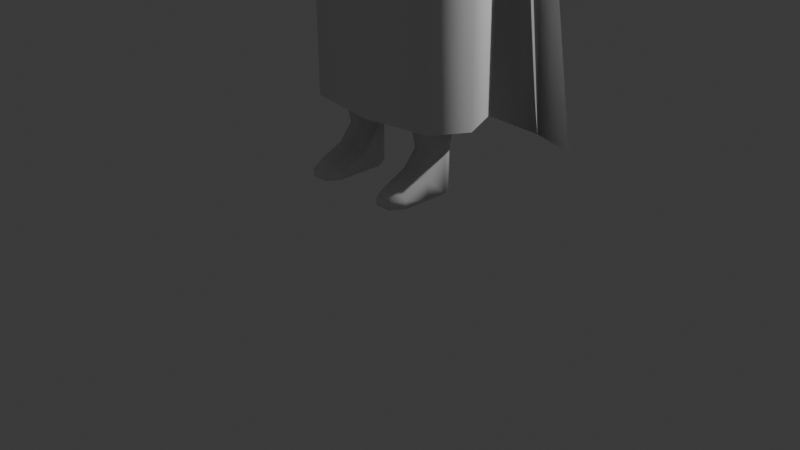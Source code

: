 # Source: Wood-Dummy-2.blend  (saved by Blender 4.1.24; exported with 4.5.12 LTS)
import bpy
from mathutils import Matrix  # noqa: F401  (used for matrix-valued properties, if any)

bpy.ops.wm.read_factory_settings(use_empty=True)
scene = bpy.context.scene
scene.name = 'Scene'

# ---- collections
col_collection = bpy.data.collections.new('Collection'); scene.collection.children.link(col_collection)

# ---- materials (node trees are filled in below, after node groups)
mat_material = bpy.data.materials.new('Material')
mat_material.alpha_threshold = 0.0
mat_material.use_transparent_shadow = False
mat_material.roughness = 0.5
mat_material.line_color = (0.0, 0.0, 0.0, 1.0)

# ---- material node trees
mat_material.use_nodes = True; mat_material.node_tree.nodes.clear()
_N = mat_material.node_tree.nodes; _L = mat_material.node_tree.links
n0 = _N.new('ShaderNodeOutputMaterial'); n0.name = 'Material Output'; n0.location = (300, 300)
n1 = _N.new('ShaderNodeBsdfPrincipled'); n1.name = 'Principled BSDF'; n1.location = (10, 300)
n1.inputs[3].default_value = 1.45
_L.new(n1.outputs[0], n0.inputs[0])
n0.is_active_output = True

# ---- world
world_world = bpy.data.worlds.new('World'); scene.world = world_world
world_world.use_nodes = True; world_world.node_tree.nodes.clear()
_N = world_world.node_tree.nodes; _L = world_world.node_tree.links
n0 = _N.new('ShaderNodeOutputWorld'); n0.name = 'World Output'; n0.location = (300, 300)
n1 = _N.new('ShaderNodeBackground'); n1.name = 'Background'; n1.location = (10, 300)
n1.inputs[0].default_value = (0.05088, 0.05088, 0.05088, 1.0)
_L.new(n1.outputs[0], n0.inputs[0])
n0.is_active_output = True
world_world.color = (0.05088, 0.05088, 0.05088)
world_world.use_sun_shadow = False
world_world.sun_shadow_jitter_overblur = 0.0

# ---- cameras
cam_camera = bpy.data.cameras.new('Camera')
cam_camera.clip_end = 100.0
cam_camera.ortho_scale = 7.314

# ---- lights
light_light = bpy.data.lights.new('Light', 'POINT')
light_light.transmission_factor = 0.0
light_light.energy = 1000.0
light_light.shadow_soft_size = 0.1
light_light.shadow_maximum_resolution = 0.006
light_light.use_absolute_resolution = True

# ---- meshes
me_cube = bpy.data.meshes.new('Cube')
me_cube.from_pydata([(0.4661, 0.5, 0.7706), (0.4429, 0.4441, -0.4358), (0.4661, -0.5, 0.7706), (0.4429, -0.5668, -0.6279), (0.2395, 0.517, -0.5088), (5.588e-09, 0.5537, -0.5937), (0.4881, 0.5175, 0.5736), (0.4814, 0.5252, -0.001526), (0.4674, 0.517, -0.2369), (0.4881, -0.5729, 0.5736), (0.4814, -0.6711, -0.001526), (0.4674, -0.645, -0.2865), (0.2801, -0.5729, 0.8537), (-1.863e-09, -0.6096, 0.8865), (0.539, 0.2966, 0.8435), (0.5756, -1.008e-09, 0.8801), (0.539, -0.2966, 0.8435), (-9.313e-10, -0.6764, -0.7858), (0.2395, -0.6397, -0.7009), (1.863e-09, 0.6096, 0.8865), (0.2801, 0.5729, 0.8537), (0.5158, -0.3415, -0.6745), (0.5524, -8.359e-09, -0.6562), (0.5158, 0.3251, -0.5088), (0.2996, 0.3162, 1.01), (5.588e-09, 0.3331, 1.059), (0.3166, -7.032e-09, 1.063), (-6.519e-09, 8.382e-09, 1.116), (0.2996, -0.3162, 1.01), (-1.118e-08, -0.3331, 1.059), (0.2502, -0.8011, -0.2973), (0.2706, -0.8434, -0.004579), (0.2722, -0.729, 0.5931), (-1.024e-08, -0.8539, -0.2923), (1.304e-08, -0.901, 4.657e-09), (9.313e-09, -0.7818, 0.6101), (-7.451e-09, 0.3616, -0.766), (0.259, 0.3446, -0.6648), (0.0, -5.588e-09, -0.9345), (0.276, -9.089e-10, -0.8284), (1.49e-08, -0.378, -0.9317), (0.259, -0.361, -0.8305), (0.6235, 0.3446, -0.2564), (0.6536, 0.3331, -0.001526), (0.6442, 0.3162, 0.5931), (0.6763, -1.988e-08, -0.2628), (0.7113, 9.518e-09, -0.001526), (0.697, 9.313e-09, 0.6101), (0.6235, -0.3162, -0.2902), (0.6536, -0.3331, -0.001526), (0.6442, -0.3162, 0.5931), (2.142e-08, 0.7259, -0.2646), (1.304e-08, 0.7551, 7.451e-09), (-5.588e-09, 0.7264, 0.6101), (0.2502, 0.6731, -0.2476), (0.2706, 0.6974, -0.004579), (0.2722, 0.6736, 0.5931)], [(31, 55)], [(24, 25, 27, 26), (26, 27, 29, 28), (0, 20, 24, 14), (20, 19, 25, 24), (28, 29, 13, 12), (16, 28, 12, 2), (15, 26, 28, 16), (14, 24, 26, 15), (30, 31, 34, 33), (31, 32, 35, 34), (3, 11, 30, 18), (11, 10, 31, 30), (10, 9, 32, 31), (9, 2, 12, 32), (32, 12, 13, 35), (18, 30, 33, 17), (36, 37, 39, 38), (38, 39, 41, 40), (5, 4, 37, 36), (4, 1, 23, 37), (37, 23, 22, 39), (39, 22, 21, 41), (41, 21, 3, 18), (40, 41, 18, 17), (42, 43, 46, 45), (43, 44, 47, 46), (45, 46, 49, 48), (46, 47, 50, 49), (1, 8, 42, 23), (8, 7, 43, 42), (7, 6, 44, 43), (6, 0, 14, 44), (44, 14, 15, 47), (47, 15, 16, 50), (50, 16, 2, 9), (49, 50, 9, 10), (48, 49, 10, 11), (21, 48, 11, 3), (22, 45, 48, 21), (23, 42, 45, 22), (51, 52, 55, 54), (52, 53, 56, 55), (53, 19, 20, 56), (56, 20, 0, 6), (55, 56, 6, 7), (54, 55, 7, 8), (4, 54, 8, 1), (5, 51, 54, 4), (0, 2, 16, 15, 14)])
me_cube.polygons.foreach_set('use_smooth', [True] * 49)
_uv = me_cube.uv_layers.new(name='UVMap')
_uv.uv.foreach_set('vector', [0.6875, 0.5625, 0.75, 0.5625, 0.75, 0.625, 0.6875, 0.625, 0.6875, 0.625, 0.75, 0.625, 0.75, 0.6875, 0.6875, 0.6875, 0.625, 0.5, 0.6875, 0.5, 0.6875, 0.5625, 0.625, 0.5625, 0.6875, 0.5, 0.75, 0.5, 0.75, 0.5625, 0.6875, 0.5625, 0.6875, 0.6875, 0.75, 0.6875, 0.75, 0.75, 0.6875, 0.75, 0.625, 0.6875, 0.6875, 0.6875, 0.6875, 0.75, 0.625, 0.75, 0.625, 0.625, 0.6875, 0.625, 0.6875, 0.6875, 0.625, 0.6875, 0.625, 0.5625, 0.6875, 0.5625, 0.6875, 0.625, 0.625, 0.625, 0.4375, 0.8125, 0.5, 0.8125, 0.5, 0.875, 0.4375, 0.875, 0.5, 0.8125, 0.5625, 0.8125, 0.5625, 0.875, 0.5, 0.875, 0.375, 0.75, 0.4375, 0.75, 0.4375, 0.8125, 0.375, 0.8125, 0.4375, 0.75, 0.5, 0.75, 0.5, 0.8125, 0.4375, 0.8125, 0.5, 0.75, 0.5625, 0.75, 0.5625, 0.8125, 0.5, 0.8125, 0.5625, 0.75, 0.625, 0.75, 0.625, 0.8125, 0.5625, 0.8125, 0.5625, 0.8125, 0.625, 0.8125, 0.625, 0.875, 0.5625, 0.875, 0.375, 0.8125, 0.4375, 0.8125, 0.4375, 0.875, 0.375, 0.875, 0.25, 0.5625, 0.3125, 0.5625, 0.3125, 0.625, 0.25, 0.625, 0.25, 0.625, 0.3125, 0.625, 0.3125, 0.6875, 0.25, 0.6875, 0.25, 0.5, 0.3125, 0.5, 0.3125, 0.5625, 0.25, 0.5625, 0.3125, 0.5, 0.375, 0.5, 0.375, 0.5625, 0.3125, 0.5625, 0.3125, 0.5625, 0.375, 0.5625, 0.375, 0.625, 0.3125, 0.625, 0.3125, 0.625, 0.375, 0.625, 0.375, 0.6875, 0.3125, 0.6875, 0.3125, 0.6875, 0.375, 0.6875, 0.375, 0.75, 0.3125, 0.75, 0.25, 0.6875, 0.3125, 0.6875, 0.3125, 0.75, 0.25, 0.75, 0.4375, 0.5625, 0.5, 0.5625, 0.5, 0.625, 0.4375, 0.625, 0.5, 0.5625, 0.5625, 0.5625, 0.5625, 0.625, 0.5, 0.625, 0.4375, 0.625, 0.5, 0.625, 0.5, 0.6875, 0.4375, 0.6875, 0.5, 0.625, 0.5625, 0.625, 0.5625, 0.6875, 0.5, 0.6875, 0.375, 0.5, 0.4375, 0.5, 0.4375, 0.5625, 0.375, 0.5625, 0.4375, 0.5, 0.5, 0.5, 0.5, 0.5625, 0.4375, 0.5625, 0.5, 0.5, 0.5625, 0.5, 0.5625, 0.5625, 0.5, 0.5625, 0.5625, 0.5, 0.625, 0.5, 0.625, 0.5625, 0.5625, 0.5625, 0.5625, 0.5625, 0.625, 0.5625, 0.625, 0.625, 0.5625, 0.625, 0.5625, 0.625, 0.625, 0.625, 0.625, 0.6875, 0.5625, 0.6875, 0.5625, 0.6875, 0.625, 0.6875, 0.625, 0.75, 0.5625, 0.75, 0.5, 0.6875, 0.5625, 0.6875, 0.5625, 0.75, 0.5, 0.75, 0.4375, 0.6875, 0.5, 0.6875, 0.5, 0.75, 0.4375, 0.75, 0.375, 0.6875, 0.4375, 0.6875, 0.4375, 0.75, 0.375, 0.75, 0.375, 0.625, 0.4375, 0.625, 0.4375, 0.6875, 0.375, 0.6875, 0.375, 0.5625, 0.4375, 0.5625, 0.4375, 0.625, 0.375, 0.625, 0.4375, 0.375, 0.5, 0.375, 0.5, 0.4375, 0.4375, 0.4375, 0.5, 0.375, 0.5625, 0.375, 0.5625, 0.4375, 0.5, 0.4375, 0.5625, 0.375, 0.625, 0.375, 0.625, 0.4375, 0.5625, 0.4375, 0.5625, 0.4375, 0.625, 0.4375, 0.625, 0.5, 0.5625, 0.5, 0.5, 0.4375, 0.5625, 0.4375, 0.5625, 0.5, 0.5, 0.5, 0.4375, 0.4375, 0.5, 0.4375, 0.5, 0.5, 0.4375, 0.5, 0.375, 0.4375, 0.4375, 0.4375, 0.4375, 0.5, 0.375, 0.5, 0.375, 0.375, 0.4375, 0.375, 0.4375, 0.4375, 0.375, 0.4375, 0.0, 0.0, 0.0, 0.0, 0.0, 0.0, 0.0, 0.0, 0.0, 0.0])
me_cube.materials.append(mat_material)
me_cube.use_mirror_vertex_groups = False
me_cube.update()
me_cylinder = bpy.data.meshes.new('Cylinder')
me_cylinder.from_pydata([(1.49e-08, 0.5826, -1.341), (0.0, 0.6096, 0.9128), (0.3724, 0.4899, -1.332), (0.5952, 0.5246, 0.9734), (0.6685, -0.001509, -1.334), (0.8237, -0.002286, 0.9245), (0.37, -0.4915, -1.334), (0.5952, -0.5296, 0.8757), (1.49e-08, -0.5841, -1.342), (-0.001434, -0.5957, 0.7833), (0.0, 0.6742, -0.2212), (1.26, 0.3885, 0.1631), (1.188, -4.604e-08, -0.06507), (1.26, -0.3885, 0.1631), (0.0, -0.6861, -0.2212), (1.477, 0.002968, 0.8477), (1.405, -0.3885, 0.6194), (1.405, 0.3885, 0.6194), (0.7484, 0.5301, -0.2603), (0.7484, -0.5297, -0.2603), (0.9769, -6.898e-09, -0.2603), (2.483, 0.2924, 0.2206), (2.48, -3.34e-08, 0.05187), (2.483, -0.2924, 0.2206), (2.494, 1.759e-08, 0.7269), (2.491, -0.2924, 0.5582), (2.491, 0.2924, 0.5582), (4.265, 0.1932, 0.2779), (4.263, -2.207e-08, 0.1664), (4.265, -0.1932, 0.2779), (4.271, 1.162e-08, 0.6124), (4.269, -0.1932, 0.5009), (4.269, 0.1932, 0.5009), (4.5, 0.1932, 0.2779), (4.498, -2.207e-08, 0.1664), (4.5, -0.1932, 0.2779), (4.506, 1.162e-08, 0.6124), (4.504, -0.1932, 0.5009), (4.504, 0.1932, 0.5009), (4.387, 0.2111, 0.5112), (4.382, 0.2111, 0.2676), (4.389, 1.324e-08, 0.6331), (4.38, -2.357e-08, 0.1457), (4.382, -0.2111, 0.2676), (4.387, -0.2111, 0.5112), (2.8, -0.2765, 0.2298), (2.807, -0.2765, 0.549), (2.81, 1.664e-08, 0.7087), (2.797, -3.159e-08, 0.07015), (2.807, 0.2765, 0.549), (2.8, 0.2765, 0.2298), (2.649, -0.311, 0.5689), (2.652, 1.871e-08, 0.7484), (2.642, 0.311, 0.2099), (2.642, -0.311, 0.2099), (2.639, -3.553e-08, 0.03037), (2.649, 0.311, 0.5689), (0.0, 0.3564, 1.01), (0.3955, 0.252, 1.015), (0.4541, 7.055e-09, 1.01), (0.3955, -0.252, 1.015), (0.0, -0.3564, 1.01), (0.0, 0.2877, 1.011), (0.2128, 0.1675, 1.014), (0.2618, 7.482e-09, 1.011), (0.2128, -0.1675, 1.014), (0.0, -0.2877, 1.011), (0.0, 0.1588, 1.456), (0.1729, 0.08368, 1.441), (0.2269, -0.01971, 1.415), (0.1729, -0.1241, 1.394), (0.0, -0.1982, 1.374), (4.623, 0.2551, 0.2422), (4.62, -2.852e-08, 0.09494), (4.623, -0.2551, 0.2422), (4.631, 1.597e-08, 0.6839), (4.628, -0.2551, 0.5366), (4.628, 0.2551, 0.5366), (4.92, 0.2861, 0.2422), (4.917, -2.852e-08, 0.1619), (4.92, -0.3029, 0.2422), (4.928, 1.597e-08, 0.6217), (4.925, -0.3029, 0.5366), (4.925, 0.2861, 0.5366), (5.286, 0.3124, 0.2687), (5.284, -2.852e-08, 0.1884), (5.286, -0.3268, 0.2687), (5.295, 1.597e-08, 0.6002), (5.292, -0.3268, 0.5151), (5.292, 0.3124, 0.5151), (5.809, 0.2551, 0.2052), (5.849, -2.951e-08, 0.1286), (5.809, -0.2551, 0.2052), (5.947, 1.697e-08, 0.4397), (5.857, -0.2551, 0.3585), (5.857, 0.2551, 0.3585), (4.964, -0.5938, 0.482), (4.961, -0.5948, 0.2977), (5.151, -0.5712, 0.482), (5.148, -0.5722, 0.2977), (4.687, -0.368, 0.5184), (4.799, -0.4809, 0.5002), (5.022, -0.4818, 0.5002), (4.947, -0.3923, 0.5184), (4.682, -0.3683, 0.2607), (4.795, -0.4815, 0.2792), (4.942, -0.3926, 0.2607), (5.018, -0.4824, 0.2792), (0.857, 0.2301, -7.794), (0.9869, 0.5771, -3.32), (0.9891, -0.001304, -7.794), (1.31, -0.00327, -3.248), (0.8548, -0.2314, -7.794), (0.9844, -0.5804, -3.321), (0.5883, -0.2301, -7.794), (0.3341, -0.5771, -3.465), (0.4562, 0.001303, -7.794), (0.1713, 0.003268, -3.538), (0.5906, 0.2314, -7.794), (0.3949, 0.5804, -3.465), (0.9508, 0.4491, -3.04), (1.275, -0.002545, -2.961), (0.9489, -0.4517, -3.041), (0.4059, -0.4491, -3.279), (0.18, 0.002543, -3.353), (0.4062, 0.4517, -3.279), (0.8374, 0.5326, -2.283), (1.201, -0.003018, -2.287), (0.8327, -0.5356, -2.285), (0.3688, -0.5326, -3.115), (0.06075, 0.003016, -3.297), (0.3713, 0.5356, -3.112), (0.0, 0.003016, -3.3), (0.0, -0.5793, -3.117), (0.0, 0.5673, -3.114), (0.0, 0.6466, -2.299), (0.0, -0.6596, -2.302), (0.7631, 0.3147, -5.345), (0.943, -0.001783, -5.341), (0.7613, -0.3164, -5.345), (0.4367, -0.3147, -5.352), (0.2604, 0.001782, -5.357), (0.4376, 0.3164, -5.353), (0.7734, 0.354, -4.769), (0.9754, -0.002006, -4.768), (0.7716, -0.356, -4.77), (0.4027, -0.354, -4.772), (0.2053, 0.002005, -4.774), (0.4033, 0.356, -4.772), (0.9981, -0.002087, -5.049), (0.7857, -0.3704, -5.052), (0.4, -0.3683, -5.057), (0.1941, 0.002086, -5.061), (0.4007, 0.3704, -5.057), (0.7877, 0.3683, -5.051), (1.041, -0.001638, -6.199), (0.8738, -0.2906, -6.201), (0.3528, -0.289, -6.206), (0.1898, 0.001636, -6.209), (0.3542, 0.2906, -6.206), (0.8758, 0.289, -6.201), (0.857, 0.2301, -8.973), (0.9891, -0.001304, -8.973), (0.4562, 0.001303, -8.973), (0.5906, 0.2314, -8.973), (0.8548, -0.2314, -8.283), (0.9891, -0.001304, -8.283), (0.5906, 0.2314, -8.283), (0.4562, 0.001303, -8.283), (0.857, 0.2301, -8.283), (0.5883, -0.2301, -8.283), (1.034, -0.001521, -8.038), (0.4118, 0.00152, -8.038), (0.8794, 0.2685, -8.038), (0.8768, -0.27, -8.038), (0.5685, 0.27, -8.038), (0.5659, -0.2685, -8.038), (0.5799, -0.5356, -1.842), (0.0, -0.612, -1.858), (0.9483, -0.003018, -1.843), (0.0, 0.615, -1.856), (0.5846, 0.5326, -1.84), (0.9855, -0.7908, -8.973), (0.8512, -1.008, -8.973), (0.5847, -1.007, -8.973), (0.4526, -0.7882, -8.973), (0.8512, -1.008, -8.845), (0.5847, -1.007, -8.845), (0.9855, -0.7908, -8.845), (0.4526, -0.7882, -8.845), (0.8519, -0.8291, -8.721), (0.5855, -0.829, -8.72), (0.4546, -0.3518, -8.647), (0.4546, -0.3518, -8.973), (0.9875, -0.3544, -8.647), (0.9875, -0.3544, -8.973), (0.8535, -0.4487, -8.549), (0.587, -0.4479, -8.548), (0.0, 0.9901, 0.7462), (0.5657, 0.9051, 0.8068), (1.17, 0.7691, 0.464), (0.0, 1.93, -8.488), (1.258, 1.774, -8.428), (2.101, 1.497, -8.402), (1.428, 1.096, -2.166), (0.8237, 1.491, -2.144), (0.0, 1.61, -2.127), (0.0, 0.9037, -1.745), (0.6802, 0.7601, -1.732), (1.003, -0.001841, -1.735), (0.6776, -0.566, -1.734), (0.0, -0.6767, -1.747), (0.0, 0.9037, -2.51), (1.044, 0.7601, -2.498), (1.367, -0.001841, -2.5), (1.042, -0.566, -2.499), (0.0, -0.7778, -2.512), (0.0, 0.9037, -3.223), (1.106, 0.7601, -3.21), (1.429, -0.001841, -3.213), (1.104, -0.566, -3.212), (0.0, -0.7798, -3.225), (0.0, 0.9037, -7.85), (1.185, 0.7601, -7.838), (1.508, -0.00184, -7.841), (1.183, -0.566, -7.839), (0.0, -0.7301, -7.852), (0.0, -0.8558, -5.252), (1.138, -0.6277, -5.239), (1.464, -0.00184, -5.24), (1.141, 0.7601, -5.237), (0.0, 0.9037, -5.25)], [], [(10, 1, 3, 18), (19, 7, 9, 14), (6, 19, 14, 8), (4, 20, 19, 6), (2, 18, 20, 4), (0, 10, 18, 2), (15, 17, 3, 5), (16, 15, 5, 7), (17, 11, 18, 3), (13, 16, 7, 19), (12, 13, 19, 20), (11, 12, 20, 18), (13, 12, 22, 23), (11, 17, 26, 21), (15, 16, 25, 24), (12, 11, 21, 22), (16, 13, 23, 25), (17, 15, 24, 26), (46, 45, 29, 31), (47, 46, 31, 30), (45, 48, 28, 29), (50, 49, 32, 27), (49, 47, 30, 32), (48, 50, 27, 28), (40, 39, 38, 33), (39, 41, 36, 38), (42, 40, 33, 34), (44, 43, 35, 37), (41, 44, 37, 36), (43, 42, 34, 35), (29, 28, 42, 43), (30, 31, 44, 41), (31, 29, 43, 44), (28, 27, 40, 42), (32, 30, 41, 39), (27, 32, 39, 40), (55, 53, 50, 48), (56, 52, 47, 49), (53, 56, 49, 50), (54, 55, 48, 45), (52, 51, 46, 47), (51, 54, 45, 46), (25, 23, 54, 51), (24, 25, 51, 52), (23, 22, 55, 54), (21, 26, 56, 53), (26, 24, 52, 56), (22, 21, 53, 55), (5, 3, 58, 59), (9, 7, 60, 61), (7, 5, 59, 60), (3, 1, 57, 58), (59, 58, 63, 64), (58, 57, 62, 63), (60, 59, 64, 65), (61, 60, 65, 66), (64, 63, 68, 69), (63, 62, 67, 68), (65, 64, 69, 70), (66, 65, 70, 71), (34, 33, 72, 73), (37, 35, 74, 76), (36, 37, 76, 75), (35, 34, 73, 74), (33, 38, 77, 72), (38, 36, 75, 77), (73, 72, 78, 79), (102, 101, 96, 98), (75, 76, 82, 81), (74, 73, 79, 80), (72, 77, 83, 78), (77, 75, 81, 83), (80, 79, 85, 86), (78, 83, 89, 84), (83, 81, 87, 89), (79, 78, 84, 85), (82, 80, 86, 88), (81, 82, 88, 87), (85, 84, 90, 91), (88, 86, 92, 94), (87, 88, 94, 93), (86, 85, 91, 92), (84, 89, 95, 90), (89, 87, 93, 95), (94, 92, 91, 93), (93, 91, 90, 95), (96, 97, 99, 98), (101, 105, 97, 96), (105, 107, 99, 97), (107, 102, 98, 99), (80, 82, 103, 106), (106, 103, 102, 107), (74, 80, 106, 104), (104, 106, 107, 105), (76, 74, 104, 100), (100, 104, 105, 101), (82, 76, 100, 103), (103, 100, 101, 102), (143, 109, 111, 144), (144, 111, 113, 145), (145, 113, 115, 146), (146, 115, 117, 147), (113, 111, 121, 122), (147, 117, 119, 148), (148, 119, 109, 143), (195, 194, 188, 182), (120, 125, 131, 126), (119, 117, 124, 125), (111, 109, 120, 121), (115, 113, 122, 123), (109, 119, 125, 120), (117, 115, 123, 124), (124, 123, 129, 130), (122, 121, 127, 128), (125, 124, 130, 131), (123, 122, 128, 129), (121, 120, 126, 127), (129, 133, 132, 130), (128, 136, 133, 129), (134, 131, 130, 132), (135, 126, 131, 134), (159, 142, 137, 160), (158, 141, 142, 159), (157, 140, 141, 158), (156, 139, 140, 157), (155, 138, 139, 156), (160, 137, 138, 155), (153, 148, 143, 154), (152, 147, 148, 153), (151, 146, 147, 152), (150, 145, 146, 151), (149, 144, 145, 150), (154, 143, 144, 149), (137, 154, 149, 138), (138, 149, 150, 139), (139, 150, 151, 140), (140, 151, 152, 141), (141, 152, 153, 142), (142, 153, 154, 137), (108, 160, 155, 110), (110, 155, 156, 112), (112, 156, 157, 114), (114, 157, 158, 116), (116, 158, 159, 118), (118, 159, 160, 108), (178, 177, 6, 8), (168, 167, 164, 163), (169, 166, 162, 161), (167, 169, 161, 164), (192, 193, 185, 189), (176, 172, 168, 170), (175, 173, 169, 167), (174, 176, 170, 165), (173, 171, 166, 169), (172, 175, 167, 168), (171, 174, 165, 166), (110, 112, 174, 171), (116, 118, 175, 172), (108, 110, 171, 173), (112, 114, 176, 174), (118, 108, 173, 175), (114, 116, 172, 176), (177, 179, 4, 6), (181, 180, 0, 2), (179, 181, 2, 4), (127, 126, 181, 179), (126, 135, 180, 181), (128, 127, 179, 177), (136, 128, 177, 178), (188, 186, 183, 182), (186, 187, 184, 183), (187, 189, 185, 184), (196, 197, 191, 190), (197, 192, 189, 191), (194, 196, 190, 188), (166, 165, 196, 194), (190, 191, 187, 186), (191, 189, 187), (188, 190, 186), (170, 168, 192, 197), (165, 170, 197, 196), (168, 163, 193, 192), (162, 166, 194, 195), (182, 183, 184, 185), (193, 195, 182, 185), (195, 193, 163, 162), (161, 162, 163, 164), (17, 3, 199, 200), (1, 3, 199, 198), (204, 205, 202, 203), (206, 205, 202, 201), (198, 199, 205, 206), (200, 199, 205, 204), (4, 2, 208, 209), (2, 0, 207, 208), (6, 4, 209, 210), (8, 6, 210, 211), (210, 209, 214, 215), (208, 207, 212, 213), (211, 210, 215, 216), (209, 208, 213, 214), (214, 213, 218, 219), (215, 214, 219, 220), (213, 212, 217, 218), (216, 215, 220, 221), (227, 228, 225, 226), (229, 230, 223, 224), (228, 229, 224, 225), (230, 231, 222, 223), (218, 217, 231, 230), (220, 219, 229, 228), (219, 218, 230, 229), (221, 220, 228, 227)])
me_cylinder.polygons.foreach_set('use_smooth', [True] * 213)
_uv = me_cylinder.uv_layers.new(name='UVMap')
_uv.uv.foreach_set('vector', [1.0, 0.7308, 1.0, 1.0, 0.875, 1.0, 0.875, 0.7308, 0.625, 0.7308, 0.625, 1.0, 0.5, 1.0, 0.5, 0.7308, 0.625, 0.5, 0.625, 0.7308, 0.5, 0.7308, 0.5, 0.5, 0.75, 0.5, 0.75, 0.7308, 0.625, 0.7308, 0.625, 0.5, 0.875, 0.5, 0.875, 0.7308, 0.75, 0.7308, 0.75, 0.5, 1.0, 0.5, 1.0, 0.7308, 0.875, 0.7308, 0.875, 0.5, 0.75, 0.9676, 0.8384, 0.9676, 0.875, 1.0, 0.75, 1.0, 0.6616, 0.9676, 0.75, 0.9676, 0.75, 1.0, 0.625, 1.0, 0.8384, 0.9676, 0.8384, 0.7632, 0.875, 0.7308, 0.875, 1.0, 0.6616, 0.7632, 0.6616, 0.9676, 0.625, 1.0, 0.625, 0.7308, 0.75, 0.7632, 0.6616, 0.7632, 0.625, 0.7308, 0.75, 0.7308, 0.8384, 0.7632, 0.75, 0.7632, 0.75, 0.7308, 0.875, 0.7308, 0.6616, 0.7632, 0.75, 0.7632, 0.75, 0.7632, 0.6616, 0.7632, 0.8384, 0.7632, 0.8384, 0.9676, 0.8384, 0.9676, 0.8384, 0.7632, 0.75, 0.9676, 0.6616, 0.9676, 0.6616, 0.9676, 0.75, 0.9676, 0.75, 0.7632, 0.8384, 0.7632, 0.8384, 0.7632, 0.75, 0.7632, 0.6616, 0.9676, 0.6616, 0.7632, 0.6616, 0.7632, 0.6616, 0.9676, 0.8384, 0.9676, 0.75, 0.9676, 0.75, 0.9676, 0.8384, 0.9676, 0.6616, 0.9676, 0.6616, 0.7632, 0.6616, 0.7632, 0.6616, 0.9676, 0.75, 0.9676, 0.6616, 0.9676, 0.6616, 0.9676, 0.75, 0.9676, 0.6616, 0.7632, 0.75, 0.7632, 0.75, 0.7632, 0.6616, 0.7632, 0.8384, 0.7632, 0.8384, 0.9676, 0.8384, 0.9676, 0.8384, 0.7632, 0.8384, 0.9676, 0.75, 0.9676, 0.75, 0.9676, 0.8384, 0.9676, 0.75, 0.7632, 0.8384, 0.7632, 0.8384, 0.7632, 0.75, 0.7632, 0.8384, 0.7632, 0.8384, 0.9676, 0.8384, 0.9676, 0.8384, 0.7632, 0.8384, 0.9676, 0.75, 0.9676, 0.75, 0.9676, 0.8384, 0.9676, 0.75, 0.7632, 0.8384, 0.7632, 0.8384, 0.7632, 0.75, 0.7632, 0.6616, 0.9676, 0.6616, 0.7632, 0.6616, 0.7632, 0.6616, 0.9676, 0.75, 0.9676, 0.6616, 0.9676, 0.6616, 0.9676, 0.75, 0.9676, 0.6616, 0.7632, 0.75, 0.7632, 0.75, 0.7632, 0.6616, 0.7632, 0.6616, 0.7632, 0.75, 0.7632, 0.75, 0.7632, 0.6616, 0.7632, 0.75, 0.9676, 0.6616, 0.9676, 0.6616, 0.9676, 0.75, 0.9676, 0.6616, 0.9676, 0.6616, 0.7632, 0.6616, 0.7632, 0.6616, 0.9676, 0.75, 0.7632, 0.8384, 0.7632, 0.8384, 0.7632, 0.75, 0.7632, 0.8384, 0.9676, 0.75, 0.9676, 0.75, 0.9676, 0.8384, 0.9676, 0.8384, 0.7632, 0.8384, 0.9676, 0.8384, 0.9676, 0.8384, 0.7632, 0.75, 0.7632, 0.8384, 0.7632, 0.8384, 0.7632, 0.75, 0.7632, 0.8384, 0.9676, 0.75, 0.9676, 0.75, 0.9676, 0.8384, 0.9676, 0.8384, 0.7632, 0.8384, 0.9676, 0.8384, 0.9676, 0.8384, 0.7632, 0.6616, 0.7632, 0.75, 0.7632, 0.75, 0.7632, 0.6616, 0.7632, 0.75, 0.9676, 0.6616, 0.9676, 0.6616, 0.9676, 0.75, 0.9676, 0.6616, 0.9676, 0.6616, 0.7632, 0.6616, 0.7632, 0.6616, 0.9676, 0.6616, 0.9676, 0.6616, 0.7632, 0.6616, 0.7632, 0.6616, 0.9676, 0.75, 0.9676, 0.6616, 0.9676, 0.6616, 0.9676, 0.75, 0.9676, 0.6616, 0.7632, 0.75, 0.7632, 0.75, 0.7632, 0.6616, 0.7632, 0.8384, 0.7632, 0.8384, 0.9676, 0.8384, 0.9676, 0.8384, 0.7632, 0.8384, 0.9676, 0.75, 0.9676, 0.75, 0.9676, 0.8384, 0.9676, 0.75, 0.7632, 0.8384, 0.7632, 0.8384, 0.7632, 0.75, 0.7632, 0.75, 1.0, 0.875, 1.0, 0.875, 1.0, 0.75, 1.0, 0.5, 1.0, 0.625, 1.0, 0.625, 1.0, 0.5, 1.0, 0.625, 1.0, 0.75, 1.0, 0.75, 1.0, 0.625, 1.0, 0.875, 1.0, 1.0, 1.0, 1.0, 1.0, 0.875, 1.0, 0.75, 1.0, 0.875, 1.0, 0.875, 1.0, 0.75, 1.0, 0.875, 1.0, 1.0, 1.0, 1.0, 1.0, 0.875, 1.0, 0.625, 1.0, 0.75, 1.0, 0.75, 1.0, 0.625, 1.0, 0.5, 1.0, 0.625, 1.0, 0.625, 1.0, 0.5, 1.0, 0.75, 1.0, 0.875, 1.0, 0.875, 1.0, 0.75, 1.0, 0.875, 1.0, 1.0, 1.0, 1.0, 1.0, 0.875, 1.0, 0.625, 1.0, 0.75, 1.0, 0.75, 1.0, 0.625, 1.0, 0.5, 1.0, 0.625, 1.0, 0.625, 1.0, 0.5, 1.0, 0.75, 0.7632, 0.8384, 0.7632, 0.8384, 0.7632, 0.75, 0.7632, 0.6616, 0.9676, 0.6616, 0.7632, 0.6616, 0.7632, 0.6616, 0.9676, 0.75, 0.9676, 0.6616, 0.9676, 0.6616, 0.9676, 0.75, 0.9676, 0.6616, 0.7632, 0.75, 0.7632, 0.75, 0.7632, 0.6616, 0.7632, 0.8384, 0.7632, 0.8384, 0.9676, 0.8384, 0.9676, 0.8384, 0.7632, 0.8384, 0.9676, 0.75, 0.9676, 0.75, 0.9676, 0.8384, 0.9676, 0.75, 0.7632, 0.8384, 0.7632, 0.8384, 0.7632, 0.75, 0.7632, 0.6616, 0.9676, 0.6616, 0.9676, 0.6616, 0.9676, 0.6616, 0.9676, 0.75, 0.9676, 0.6616, 0.9676, 0.6616, 0.9676, 0.75, 0.9676, 0.6616, 0.7632, 0.75, 0.7632, 0.75, 0.7632, 0.6616, 0.7632, 0.8384, 0.7632, 0.8384, 0.9676, 0.8384, 0.9676, 0.8384, 0.7632, 0.8384, 0.9676, 0.75, 0.9676, 0.75, 0.9676, 0.8384, 0.9676, 0.6616, 0.7632, 0.75, 0.7632, 0.75, 0.7632, 0.6616, 0.7632, 0.8384, 0.7632, 0.8384, 0.9676, 0.8384, 0.9676, 0.8384, 0.7632, 0.8384, 0.9676, 0.75, 0.9676, 0.75, 0.9676, 0.8384, 0.9676, 0.75, 0.7632, 0.8384, 0.7632, 0.8384, 0.7632, 0.75, 0.7632, 0.6616, 0.9676, 0.6616, 0.7632, 0.6616, 0.7632, 0.6616, 0.9676, 0.75, 0.9676, 0.6616, 0.9676, 0.6616, 0.9676, 0.75, 0.9676, 0.75, 0.7632, 0.8384, 0.7632, 0.8384, 0.7632, 0.75, 0.7632, 0.6616, 0.9676, 0.6616, 0.7632, 0.6616, 0.7632, 0.6616, 0.9676, 0.75, 0.9676, 0.6616, 0.9676, 0.6616, 0.9676, 0.75, 0.9676, 0.6616, 0.7632, 0.75, 0.7632, 0.75, 0.7632, 0.6616, 0.7632, 0.8384, 0.7632, 0.8384, 0.9676, 0.8384, 0.9676, 0.8384, 0.7632, 0.8384, 0.9676, 0.75, 0.9676, 0.75, 0.9676, 0.8384, 0.9676, 0.6616, 0.9676, 0.6616, 0.7632, 0.75, 0.7632, 0.75, 0.9676, 0.75, 0.9676, 0.75, 0.7632, 0.8384, 0.7632, 0.8384, 0.9676, 0.6616, 0.9676, 0.6616, 0.7632, 0.6616, 0.7632, 0.6616, 0.9676, 0.6616, 0.9676, 0.6616, 0.7632, 0.6616, 0.7632, 0.6616, 0.9676, 0.6616, 0.7632, 0.6616, 0.7632, 0.6616, 0.7632, 0.6616, 0.7632, 0.6616, 0.7632, 0.6616, 0.9676, 0.6616, 0.9676, 0.6616, 0.7632, 0.6616, 0.7632, 0.6616, 0.9676, 0.6616, 0.9676, 0.6616, 0.7632, 0.6616, 0.7632, 0.6616, 0.9676, 0.6616, 0.9676, 0.6616, 0.7632, 0.6616, 0.7632, 0.6616, 0.7632, 0.6616, 0.7632, 0.6616, 0.7632, 0.6616, 0.7632, 0.6616, 0.7632, 0.6616, 0.7632, 0.6616, 0.7632, 0.6616, 0.9676, 0.6616, 0.7632, 0.6616, 0.7632, 0.6616, 0.9676, 0.6616, 0.9676, 0.6616, 0.7632, 0.6616, 0.7632, 0.6616, 0.9676, 0.6616, 0.9676, 0.6616, 0.9676, 0.6616, 0.9676, 0.6616, 0.9676, 0.6616, 0.9676, 0.6616, 0.9676, 0.6616, 0.9676, 0.6616, 0.9676, 1.001, 0.9001, 1.0, 1.0, 0.8333, 1.0, 0.8333, 0.8967, 0.8333, 0.8967, 0.8333, 1.0, 0.6667, 1.0, 0.6661, 0.9001, 0.6661, 0.9001, 0.6667, 1.0, 0.5, 1.0, 0.4988, 0.9077, 0.4988, 0.9077, 0.5, 1.0, 0.3333, 1.0, 0.3334, 0.9118, 0.6667, 1.0, 0.8333, 1.0, 0.8333, 1.0, 0.6667, 1.0, 0.3334, 0.9118, 0.3333, 1.0, 0.1667, 1.0, 0.1679, 0.9077, 0.1679, 0.9077, 0.1667, 1.0, -8.941e-08, 1.0, -0.000844, 0.8999, 0.8333, 0.5, 0.8333, 0.5, 0.8333, 0.5, 0.8333, 0.5, -8.941e-08, 1.0, 0.1667, 1.0, 0.1667, 1.0, -8.941e-08, 1.0, 0.1667, 1.0, 0.3333, 1.0, 0.3333, 1.0, 0.1667, 1.0, 0.8333, 1.0, 1.0, 1.0, 1.0, 1.0, 0.8333, 1.0, 0.5, 1.0, 0.6667, 1.0, 0.6667, 1.0, 0.5, 1.0, -8.941e-08, 1.0, 0.1667, 1.0, 0.1667, 1.0, -8.941e-08, 1.0, 0.3333, 1.0, 0.5, 1.0, 0.5, 1.0, 0.3333, 1.0, 0.3333, 1.0, 0.5, 1.0, 0.5, 1.0, 0.3333, 1.0, 0.6667, 1.0, 0.8333, 1.0, 0.8333, 1.0, 0.6667, 1.0, 0.1667, 1.0, 0.3333, 1.0, 0.3333, 1.0, 0.1667, 1.0, 0.5, 1.0, 0.6667, 1.0, 0.6667, 1.0, 0.5, 1.0, 0.8333, 1.0, 1.0, 1.0, 1.0, 1.0, 0.8333, 1.0, 0.5, 1.0, 0.0, 0.0, 0.0, 0.0, 0.3333, 1.0, 0.6667, 1.0, 0.0, 0.0, 0.0, 0.0, 0.5, 1.0, 0.0, 0.0, 0.1667, 1.0, 0.3333, 1.0, 0.0, 0.0, 0.0, 0.0, -8.941e-08, 1.0, 0.1667, 1.0, 0.0, 0.0, 0.1667, 0.6999, 0.1667, 0.8074, -8.941e-08, 0.8074, -8.941e-08, 0.6999, 0.3333, 0.6999, 0.3333, 0.8074, 0.1667, 0.8074, 0.1667, 0.6999, 0.5, 0.6999, 0.5, 0.8074, 0.3333, 0.8074, 0.3333, 0.6999, 0.6667, 0.6999, 0.6667, 0.8074, 0.5, 0.8074, 0.5, 0.6999, 0.8333, 0.6999, 0.8333, 0.8074, 0.6667, 0.8074, 0.6667, 0.6999, 1.0, 0.6999, 1.0, 0.8074, 0.8333, 0.8074, 0.8333, 0.6999, 0.1673, 0.8585, 0.1679, 0.9077, -0.000844, 0.8999, -0.0004301, 0.8545, 0.3333, 0.8606, 0.3334, 0.9118, 0.1679, 0.9077, 0.1673, 0.8585, 0.4994, 0.8585, 0.4988, 0.9077, 0.3334, 0.9118, 0.3333, 0.8606, 0.6664, 0.8546, 0.6661, 0.9001, 0.4988, 0.9077, 0.4994, 0.8585, 0.8333, 0.8529, 0.8333, 0.8967, 0.6661, 0.9001, 0.6664, 0.8546, 1.0, 0.8546, 1.001, 0.9001, 0.8333, 0.8967, 0.8333, 0.8529, 1.0, 0.8074, 1.0, 0.8546, 0.8333, 0.8529, 0.8333, 0.8074, 0.8333, 0.8074, 0.8333, 0.8529, 0.6664, 0.8546, 0.6667, 0.8074, 0.6667, 0.8074, 0.6664, 0.8546, 0.4994, 0.8585, 0.5, 0.8074, 0.5, 0.8074, 0.4994, 0.8585, 0.3333, 0.8606, 0.3333, 0.8074, 0.3333, 0.8074, 0.3333, 0.8606, 0.1673, 0.8585, 0.1667, 0.8074, 0.1667, 0.8074, 0.1673, 0.8585, -0.0004301, 0.8545, -8.941e-08, 0.8074, 1.0, 0.5, 1.0, 0.6999, 0.8333, 0.6999, 0.8333, 0.5, 0.8333, 0.5, 0.8333, 0.6999, 0.6667, 0.6999, 0.6667, 0.5, 0.6667, 0.5, 0.6667, 0.6999, 0.5, 0.6999, 0.5, 0.5, 0.5, 0.5, 0.5, 0.6999, 0.3333, 0.6999, 0.3333, 0.5, 0.3333, 0.5, 0.3333, 0.6999, 0.1667, 0.6999, 0.1667, 0.5, 0.1667, 0.5, 0.1667, 0.6999, -8.941e-08, 0.6999, -8.941e-08, 0.5, 0.0, 0.0, 0.6667, 1.0, 0.6667, 1.0, 0.0, 0.0, 0.3333, 0.5, 0.1667, 0.5, 0.1667, 0.5, 0.3333, 0.5, 1.0, 0.5, 0.8333, 0.5, 0.8333, 0.5, 1.0, 0.5, 0.1667, 0.5, -8.941e-08, 0.5, -8.941e-08, 0.5, 0.1667, 0.5, 0.3333, 0.5, 0.3333, 0.5, 0.3333, 0.5, 0.3333, 0.5, 0.5, 0.5, 0.3333, 0.5, 0.3333, 0.5, 0.5, 0.5, 0.1667, 0.5, -8.941e-08, 0.5, -8.941e-08, 0.5, 0.1667, 0.5, 0.6667, 0.5, 0.5, 0.5, 0.5, 0.5, 0.6667, 0.5, 1.0, 0.5, 0.8333, 0.5, 0.8333, 0.5, 1.0, 0.5, 0.3333, 0.5, 0.1667, 0.5, 0.1667, 0.5, 0.3333, 0.5, 0.8333, 0.5, 0.6667, 0.5, 0.6667, 0.5, 0.8333, 0.5, 0.8333, 0.5, 0.6667, 0.5, 0.6667, 0.5, 0.8333, 0.5, 0.3333, 0.5, 0.1667, 0.5, 0.1667, 0.5, 0.3333, 0.5, 1.0, 0.5, 0.8333, 0.5, 0.8333, 0.5, 1.0, 0.5, 0.6667, 0.5, 0.5, 0.5, 0.5, 0.5, 0.6667, 0.5, 0.1667, 0.5, -8.941e-08, 0.5, -8.941e-08, 0.5, 0.1667, 0.5, 0.5, 0.5, 0.3333, 0.5, 0.3333, 0.5, 0.5, 0.5, 0.6667, 1.0, 0.8333, 1.0, 0.8333, 1.0, 0.6667, 1.0, -8.941e-08, 1.0, 0.0, 0.0, 0.0, 0.0, -8.941e-08, 1.0, 0.8333, 1.0, 1.0, 1.0, 1.0, 1.0, 0.8333, 1.0, 0.8333, 1.0, 1.0, 1.0, 1.0, 1.0, 0.8333, 1.0, -8.941e-08, 1.0, 0.0, 0.0, 0.0, 0.0, -8.941e-08, 1.0, 0.6667, 1.0, 0.8333, 1.0, 0.8333, 1.0, 0.6667, 1.0, 0.0, 0.0, 0.6667, 1.0, 0.6667, 1.0, 0.0, 0.0, 0.8333, 0.5, 0.6667, 0.5, 0.6667, 0.5, 0.8333, 0.5, 0.6667, 0.5, 0.5, 0.5, 0.5, 0.5, 0.6667, 0.5, 0.5, 0.5, 0.3333, 0.5, 0.3333, 0.5, 0.5, 0.5, 0.6667, 0.5, 0.5, 0.5, 0.5, 0.5, 0.6667, 0.5, 0.5, 0.5, 0.3333, 0.5, 0.3333, 0.5, 0.5, 0.5, 0.8333, 0.5, 0.6667, 0.5, 0.6667, 0.5, 0.8333, 0.5, 0.8333, 0.5, 0.6667, 0.5, 0.6667, 0.5, 0.8333, 0.5, 0.6667, 0.5, 0.5, 0.5, 0.5, 0.5, 0.6667, 0.5, 0.5, 0.5, 0.3333, 0.5, 0.5, 0.5, 0.8333, 0.5, 0.6667, 0.5, 0.6667, 0.5, 0.5, 0.5, 0.3333, 0.5, 0.3333, 0.5, 0.5, 0.5, 0.6667, 0.5, 0.5, 0.5, 0.5, 0.5, 0.6667, 0.5, 0.3333, 0.5, 0.3333, 0.5, 0.3333, 0.5, 0.3333, 0.5, 0.8333, 0.5, 0.8333, 0.5, 0.8333, 0.5, 0.8333, 0.5, 0.8333, 0.5, 0.6667, 0.5, 0.5, 0.5, 0.3333, 0.5, 0.3333, 0.5, 0.8333, 0.5, 0.8333, 0.5, 0.3333, 0.5, 0.8333, 0.5, 0.3333, 0.5, 0.3333, 0.5, 0.8333, 0.5, -8.941e-08, 0.5, 0.8333, 0.5, 0.3333, 0.5, 0.1667, 0.5, 0.8384, 0.9676, 0.875, 1.0, 0.875, 1.0, 0.8384, 0.9676, 1.0, 1.0, 0.875, 1.0, 0.875, 1.0, 1.0, 1.0, 0.8384, 0.9676, 0.875, 1.0, 0.875, 1.0, 0.8384, 0.9676, 1.0, 1.0, 0.875, 1.0, 0.875, 1.0, 1.0, 1.0, 1.0, 1.0, 0.875, 1.0, 0.875, 1.0, 1.0, 1.0, 0.8384, 0.9676, 0.875, 1.0, 0.875, 1.0, 0.8384, 0.9676, 0.75, 0.5, 0.875, 0.5, 0.875, 0.5, 0.75, 0.5, 0.875, 0.5, 1.0, 0.5, 1.0, 0.5, 0.875, 0.5, 0.625, 0.5, 0.75, 0.5, 0.75, 0.5, 0.625, 0.5, 0.5, 0.5, 0.625, 0.5, 0.625, 0.5, 0.5, 0.5, 0.625, 0.5, 0.75, 0.5, 0.75, 0.5, 0.625, 0.5, 0.875, 0.5, 1.0, 0.5, 1.0, 0.5, 0.875, 0.5, 0.5, 0.5, 0.625, 0.5, 0.625, 0.5, 0.5, 0.5, 0.75, 0.5, 0.875, 0.5, 0.875, 0.5, 0.75, 0.5, 0.75, 0.5, 0.875, 0.5, 0.875, 0.5, 0.75, 0.5, 0.625, 0.5, 0.75, 0.5, 0.75, 0.5, 0.625, 0.5, 0.875, 0.5, 1.0, 0.5, 1.0, 0.5, 0.875, 0.5, 0.5, 0.5, 0.625, 0.5, 0.625, 0.5, 0.5, 0.5, 0.5, 0.5, 0.625, 0.5, 0.625, 0.5, 0.5, 0.5, 0.75, 0.5, 0.875, 0.5, 0.875, 0.5, 0.75, 0.5, 0.625, 0.5, 0.75, 0.5, 0.75, 0.5, 0.625, 0.5, 0.875, 0.5, 1.0, 0.5, 1.0, 0.5, 0.875, 0.5, 0.875, 0.5, 1.0, 0.5, 1.0, 0.5, 0.875, 0.5, 0.625, 0.5, 0.75, 0.5, 0.75, 0.5, 0.625, 0.5, 0.75, 0.5, 0.875, 0.5, 0.875, 0.5, 0.75, 0.5, 0.5, 0.5, 0.625, 0.5, 0.625, 0.5, 0.5, 0.5])
me_cylinder.update()

# ---- objects
ob_cube = bpy.data.objects.new('Cube', me_cube)
ob_light = bpy.data.objects.new('Light', light_light)
ob_camera = bpy.data.objects.new('Camera', cam_camera)
ob_empty = bpy.data.objects.new('Empty', None)
ob_cylinder = bpy.data.objects.new('Cylinder', me_cylinder)

# ---- transforms, parenting, visibility, modifiers, constraints
ob_cube.location = (0.0, 0.0, 7.995)
ob_cube.lock_rotations_4d = False
ob_cube.empty_display_type = 'ARROWS'
ob_cube.lineart.crease_threshold = 0.0
_m = ob_cube.modifiers.new('Mirror', 'MIRROR')
ob_light.location = (4.076, 4.019, 5.904)
ob_light.rotation_euler = (0.6503, 0.05522, 1.866)
ob_light.lock_rotations_4d = False
ob_light.empty_display_type = 'ARROWS'
ob_light.color = (0.0, 0.0, 0.0, 0.0)
ob_light.lineart.crease_threshold = 0.0
ob_camera.location = (7.359, -6.926, 4.958)
ob_camera.rotation_euler = (1.109, 0.0, 0.8149)
ob_camera.lock_rotations_4d = False
ob_camera.empty_display_type = 'ARROWS'
ob_camera.color = (0.0, 0.0, 0.0, 0.0)
ob_camera.display_type = 'WIRE'
ob_camera.lineart.crease_threshold = 0.0
ob_empty.location = (0.01618, 3.0, 4.0)
ob_empty.rotation_euler = (1.571, -0.0, -0.0)
ob_empty.scale = (2.525, 2.525, 2.525)
ob_empty.empty_display_type = 'IMAGE'
ob_empty.empty_display_size = 5.0
ob_cylinder.location = (0.0, 0.0, 6.222)
ob_cylinder.scale = (0.6384, 0.6384, 0.6384)
_m = ob_cylinder.modifiers.new('Mirror', 'MIRROR')
_m.use_clip = True

# ---- collection membership
col_collection.objects.link(ob_cube)
col_collection.objects.link(ob_light)
col_collection.objects.link(ob_camera)
col_collection.objects.link(ob_empty)
col_collection.objects.link(ob_cylinder)

# ---- scene / render settings (as saved in the file)
scene.camera = ob_camera
scene.frame_start = 1; scene.frame_end = 250; scene.frame_set(0)
scene.render.engine = 'BLENDER_EEVEE_NEXT'
scene.cycles.sampling_pattern = 'TABULATED_SOBOL'
scene.eevee.ray_tracing_options.trace_max_roughness = 0.0
bpy.context.view_layer.update()

